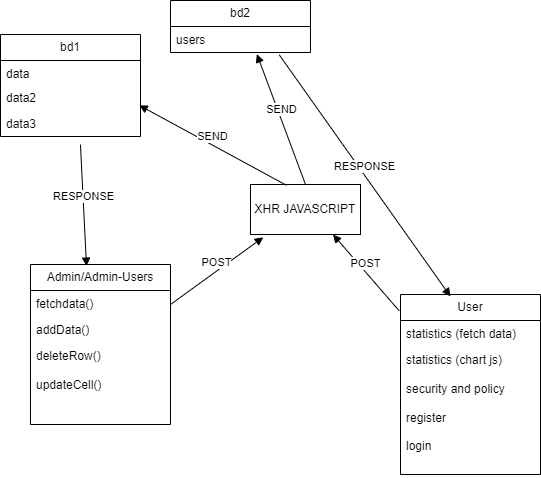

The diagram above was exported from draw.io. Its source (the exported page's mxGraphModel, read from the mxfile embedded in the PNG):
<mxGraphModel dx="1009" dy="550" grid="1" gridSize="10" guides="1" tooltips="1" connect="1" arrows="1" fold="1" page="1" pageScale="1" pageWidth="827" pageHeight="1169" math="0" shadow="0">
  <root>
    <mxCell id="0" />
    <mxCell id="1" parent="0" />
    <mxCell id="_6k4g8QgmmqvFLL_9bYT-15" value="XHR JAVASCRIPT" style="html=1;whiteSpace=wrap;" vertex="1" parent="1">
      <mxGeometry x="330" y="230" width="110" height="50" as="geometry" />
    </mxCell>
    <mxCell id="_6k4g8QgmmqvFLL_9bYT-17" value="Admin/Admin-Users" style="swimlane;fontStyle=0;childLayout=stackLayout;horizontal=1;startSize=26;fillColor=none;horizontalStack=0;resizeParent=1;resizeParentMax=0;resizeLast=0;collapsible=1;marginBottom=0;whiteSpace=wrap;html=1;" vertex="1" parent="1">
      <mxGeometry x="110" y="310" width="140" height="160" as="geometry" />
    </mxCell>
    <mxCell id="_6k4g8QgmmqvFLL_9bYT-18" value="fetchdata()" style="text;strokeColor=none;fillColor=none;align=left;verticalAlign=top;spacingLeft=4;spacingRight=4;overflow=hidden;rotatable=0;points=[[0,0.5],[1,0.5]];portConstraint=eastwest;whiteSpace=wrap;html=1;" vertex="1" parent="_6k4g8QgmmqvFLL_9bYT-17">
      <mxGeometry y="26" width="140" height="26" as="geometry" />
    </mxCell>
    <mxCell id="_6k4g8QgmmqvFLL_9bYT-19" value="addData()" style="text;strokeColor=none;fillColor=none;align=left;verticalAlign=top;spacingLeft=4;spacingRight=4;overflow=hidden;rotatable=0;points=[[0,0.5],[1,0.5]];portConstraint=eastwest;whiteSpace=wrap;html=1;" vertex="1" parent="_6k4g8QgmmqvFLL_9bYT-17">
      <mxGeometry y="52" width="140" height="26" as="geometry" />
    </mxCell>
    <mxCell id="_6k4g8QgmmqvFLL_9bYT-20" value="deleteRow()&lt;div&gt;&lt;br&gt;&lt;/div&gt;&lt;div&gt;updateCell()&lt;/div&gt;" style="text;strokeColor=none;fillColor=none;align=left;verticalAlign=top;spacingLeft=4;spacingRight=4;overflow=hidden;rotatable=0;points=[[0,0.5],[1,0.5]];portConstraint=eastwest;whiteSpace=wrap;html=1;" vertex="1" parent="_6k4g8QgmmqvFLL_9bYT-17">
      <mxGeometry y="78" width="140" height="82" as="geometry" />
    </mxCell>
    <mxCell id="_6k4g8QgmmqvFLL_9bYT-21" value="User" style="swimlane;fontStyle=0;childLayout=stackLayout;horizontal=1;startSize=26;fillColor=none;horizontalStack=0;resizeParent=1;resizeParentMax=0;resizeLast=0;collapsible=1;marginBottom=0;whiteSpace=wrap;html=1;" vertex="1" parent="1">
      <mxGeometry x="480" y="340" width="140" height="180" as="geometry" />
    </mxCell>
    <mxCell id="_6k4g8QgmmqvFLL_9bYT-22" value="statistics (fetch data)" style="text;strokeColor=none;fillColor=none;align=left;verticalAlign=top;spacingLeft=4;spacingRight=4;overflow=hidden;rotatable=0;points=[[0,0.5],[1,0.5]];portConstraint=eastwest;whiteSpace=wrap;html=1;" vertex="1" parent="_6k4g8QgmmqvFLL_9bYT-21">
      <mxGeometry y="26" width="140" height="26" as="geometry" />
    </mxCell>
    <mxCell id="_6k4g8QgmmqvFLL_9bYT-23" value="statistics (chart js)&lt;div&gt;&lt;br&gt;&lt;/div&gt;&lt;div&gt;security and policy&lt;/div&gt;&lt;div&gt;&lt;br&gt;&lt;/div&gt;&lt;div&gt;register&lt;/div&gt;&lt;div&gt;&lt;br&gt;&lt;/div&gt;&lt;div&gt;login&lt;/div&gt;" style="text;strokeColor=none;fillColor=none;align=left;verticalAlign=top;spacingLeft=4;spacingRight=4;overflow=hidden;rotatable=0;points=[[0,0.5],[1,0.5]];portConstraint=eastwest;whiteSpace=wrap;html=1;" vertex="1" parent="_6k4g8QgmmqvFLL_9bYT-21">
      <mxGeometry y="52" width="140" height="128" as="geometry" />
    </mxCell>
    <mxCell id="_6k4g8QgmmqvFLL_9bYT-25" value="POST" style="html=1;verticalAlign=bottom;endArrow=block;curved=0;rounded=0;entryX=0.116;entryY=1.056;entryDx=0;entryDy=0;entryPerimeter=0;" edge="1" parent="1" target="_6k4g8QgmmqvFLL_9bYT-15">
      <mxGeometry width="80" relative="1" as="geometry">
        <mxPoint x="250" y="350" as="sourcePoint" />
        <mxPoint x="330" y="350" as="targetPoint" />
      </mxGeometry>
    </mxCell>
    <mxCell id="_6k4g8QgmmqvFLL_9bYT-26" value="SEND" style="html=1;verticalAlign=bottom;endArrow=block;curved=0;rounded=0;entryX=0.991;entryY=0.8;entryDx=0;entryDy=0;entryPerimeter=0;exitX=0.327;exitY=0.016;exitDx=0;exitDy=0;exitPerimeter=0;" edge="1" parent="1" source="_6k4g8QgmmqvFLL_9bYT-15" target="_6k4g8QgmmqvFLL_9bYT-33">
      <mxGeometry width="80" relative="1" as="geometry">
        <mxPoint x="370" y="220" as="sourcePoint" />
        <mxPoint x="450" y="220" as="targetPoint" />
      </mxGeometry>
    </mxCell>
    <mxCell id="_6k4g8QgmmqvFLL_9bYT-27" value="POST" style="html=1;verticalAlign=bottom;endArrow=block;curved=0;rounded=0;exitX=-0.009;exitY=0.091;exitDx=0;exitDy=0;exitPerimeter=0;entryX=0.75;entryY=1;entryDx=0;entryDy=0;" edge="1" parent="1" source="_6k4g8QgmmqvFLL_9bYT-21" target="_6k4g8QgmmqvFLL_9bYT-15">
      <mxGeometry width="80" relative="1" as="geometry">
        <mxPoint x="400" y="370" as="sourcePoint" />
        <mxPoint x="480" y="370" as="targetPoint" />
      </mxGeometry>
    </mxCell>
    <mxCell id="_6k4g8QgmmqvFLL_9bYT-28" value="RESPONSE" style="html=1;verticalAlign=bottom;endArrow=block;curved=0;rounded=0;exitX=0.571;exitY=1.308;exitDx=0;exitDy=0;entryX=0.4;entryY=0.01;entryDx=0;entryDy=0;entryPerimeter=0;exitPerimeter=0;" edge="1" parent="1" source="_6k4g8QgmmqvFLL_9bYT-34" target="_6k4g8QgmmqvFLL_9bYT-17">
      <mxGeometry width="80" relative="1" as="geometry">
        <mxPoint x="210" y="170" as="sourcePoint" />
        <mxPoint x="290" y="170" as="targetPoint" />
      </mxGeometry>
    </mxCell>
    <mxCell id="_6k4g8QgmmqvFLL_9bYT-30" value="RESPONSE" style="html=1;verticalAlign=bottom;endArrow=block;curved=0;rounded=0;exitX=0.777;exitY=1.092;exitDx=0;exitDy=0;entryX=0.357;entryY=0.011;entryDx=0;entryDy=0;entryPerimeter=0;exitPerimeter=0;" edge="1" parent="1" source="_6k4g8QgmmqvFLL_9bYT-36" target="_6k4g8QgmmqvFLL_9bYT-21">
      <mxGeometry width="80" relative="1" as="geometry">
        <mxPoint x="490" y="180" as="sourcePoint" />
        <mxPoint x="570" y="180" as="targetPoint" />
      </mxGeometry>
    </mxCell>
    <mxCell id="_6k4g8QgmmqvFLL_9bYT-31" value="bd1" style="swimlane;fontStyle=0;childLayout=stackLayout;horizontal=1;startSize=26;fillColor=none;horizontalStack=0;resizeParent=1;resizeParentMax=0;resizeLast=0;collapsible=1;marginBottom=0;whiteSpace=wrap;html=1;" vertex="1" parent="1">
      <mxGeometry x="80" y="80" width="140" height="102" as="geometry" />
    </mxCell>
    <mxCell id="_6k4g8QgmmqvFLL_9bYT-32" value="data" style="text;strokeColor=none;fillColor=none;align=left;verticalAlign=top;spacingLeft=4;spacingRight=4;overflow=hidden;rotatable=0;points=[[0,0.5],[1,0.5]];portConstraint=eastwest;whiteSpace=wrap;html=1;" vertex="1" parent="_6k4g8QgmmqvFLL_9bYT-31">
      <mxGeometry y="26" width="140" height="24" as="geometry" />
    </mxCell>
    <mxCell id="_6k4g8QgmmqvFLL_9bYT-33" value="data2" style="text;strokeColor=none;fillColor=none;align=left;verticalAlign=top;spacingLeft=4;spacingRight=4;overflow=hidden;rotatable=0;points=[[0,0.5],[1,0.5]];portConstraint=eastwest;whiteSpace=wrap;html=1;" vertex="1" parent="_6k4g8QgmmqvFLL_9bYT-31">
      <mxGeometry y="50" width="140" height="26" as="geometry" />
    </mxCell>
    <mxCell id="_6k4g8QgmmqvFLL_9bYT-34" value="data3" style="text;strokeColor=none;fillColor=none;align=left;verticalAlign=top;spacingLeft=4;spacingRight=4;overflow=hidden;rotatable=0;points=[[0,0.5],[1,0.5]];portConstraint=eastwest;whiteSpace=wrap;html=1;" vertex="1" parent="_6k4g8QgmmqvFLL_9bYT-31">
      <mxGeometry y="76" width="140" height="26" as="geometry" />
    </mxCell>
    <mxCell id="_6k4g8QgmmqvFLL_9bYT-35" value="bd2" style="swimlane;fontStyle=0;childLayout=stackLayout;horizontal=1;startSize=26;fillColor=none;horizontalStack=0;resizeParent=1;resizeParentMax=0;resizeLast=0;collapsible=1;marginBottom=0;whiteSpace=wrap;html=1;" vertex="1" parent="1">
      <mxGeometry x="250" y="46" width="140" height="52" as="geometry" />
    </mxCell>
    <mxCell id="_6k4g8QgmmqvFLL_9bYT-36" value="users" style="text;strokeColor=none;fillColor=none;align=left;verticalAlign=top;spacingLeft=4;spacingRight=4;overflow=hidden;rotatable=0;points=[[0,0.5],[1,0.5]];portConstraint=eastwest;whiteSpace=wrap;html=1;" vertex="1" parent="_6k4g8QgmmqvFLL_9bYT-35">
      <mxGeometry y="26" width="140" height="26" as="geometry" />
    </mxCell>
    <mxCell id="_6k4g8QgmmqvFLL_9bYT-39" value="SEND" style="html=1;verticalAlign=bottom;endArrow=block;curved=0;rounded=0;entryX=0.617;entryY=1.062;entryDx=0;entryDy=0;entryPerimeter=0;exitX=0.5;exitY=0;exitDx=0;exitDy=0;" edge="1" parent="1" source="_6k4g8QgmmqvFLL_9bYT-15" target="_6k4g8QgmmqvFLL_9bYT-36">
      <mxGeometry width="80" relative="1" as="geometry">
        <mxPoint x="380" y="220" as="sourcePoint" />
        <mxPoint x="450" y="200" as="targetPoint" />
      </mxGeometry>
    </mxCell>
  </root>
</mxGraphModel>